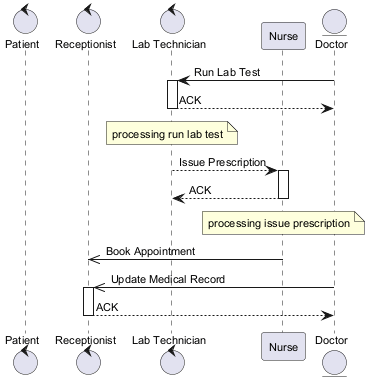

The diagram above was rendered by PlantUML. Its source (embedded in the PNG):
@startuml
skinparam defaultFontSize 11
control "Patient" as P
control "Receptionist" as R
control "Lab Technician" as LT
participant "Nurse" as N
entity "Doctor" as D
D -> LT : Run Lab Test
activate LT
LT --> D : ACK
deactivate LT
note over LT : processing run lab test
LT --> N : Issue Prescription
activate N
N --> LT : ACK
deactivate N
note over N : processing issue prescription
N ->> R : Book Appointment
D ->> R : Update Medical Record
activate R
R --> D : ACK
deactivate R
@enduml